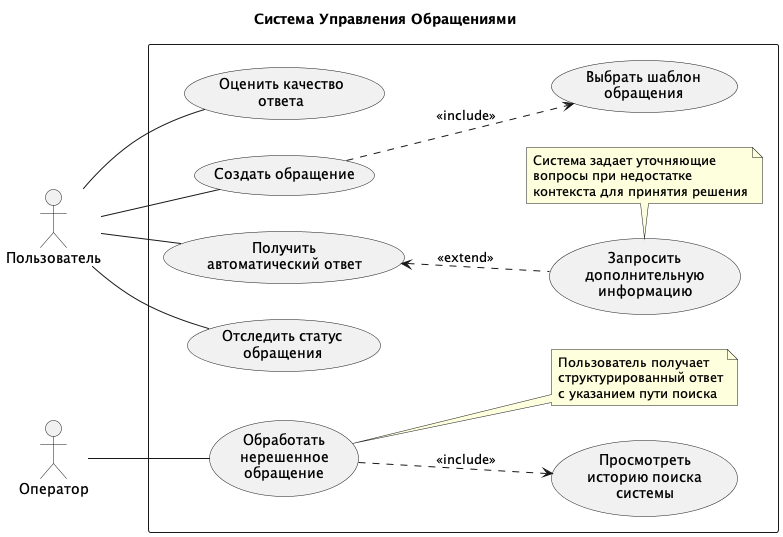

The diagram above was rendered by PlantUML. Its source (embedded in the PNG):
@startuml
title Система Управления Обращениями

left to right direction

actor Пользователь
actor Оператор

rectangle {
  usecase U1 as "Оценить качество\nответа"
  usecase U2 as "Создать обращение"
  usecase U3 as "Получить\nавтоматический ответ"
  usecase U4 as "Отследить статус\nобращения"
  usecase U5 as "Выбрать шаблон\nобращения"
  usecase U6 as "Запросить\nдополнительную\nинформацию"

  usecase O1 as "Обработать\nнерешенное\nобращение"
  usecase O2 as "Просмотреть\nисторию поиска\nсистемы"

  Пользователь -- U1
  Пользователь -- U2
  Пользователь -- U3
  Пользователь -- U4

  Оператор -- O1

  U2 ..> U5 : <<include>>
  U3 <.. U6 : <<extend>>
  O1 ..> O2 : <<include>>

  note bottom of U6
    Система задает уточняющие
    вопросы при недостатке
    контекста для принятия решения
  end note

  note right of O1
    Пользователь получает
    структурированный ответ
    с указанием пути поиска
  end note
}
@enduml